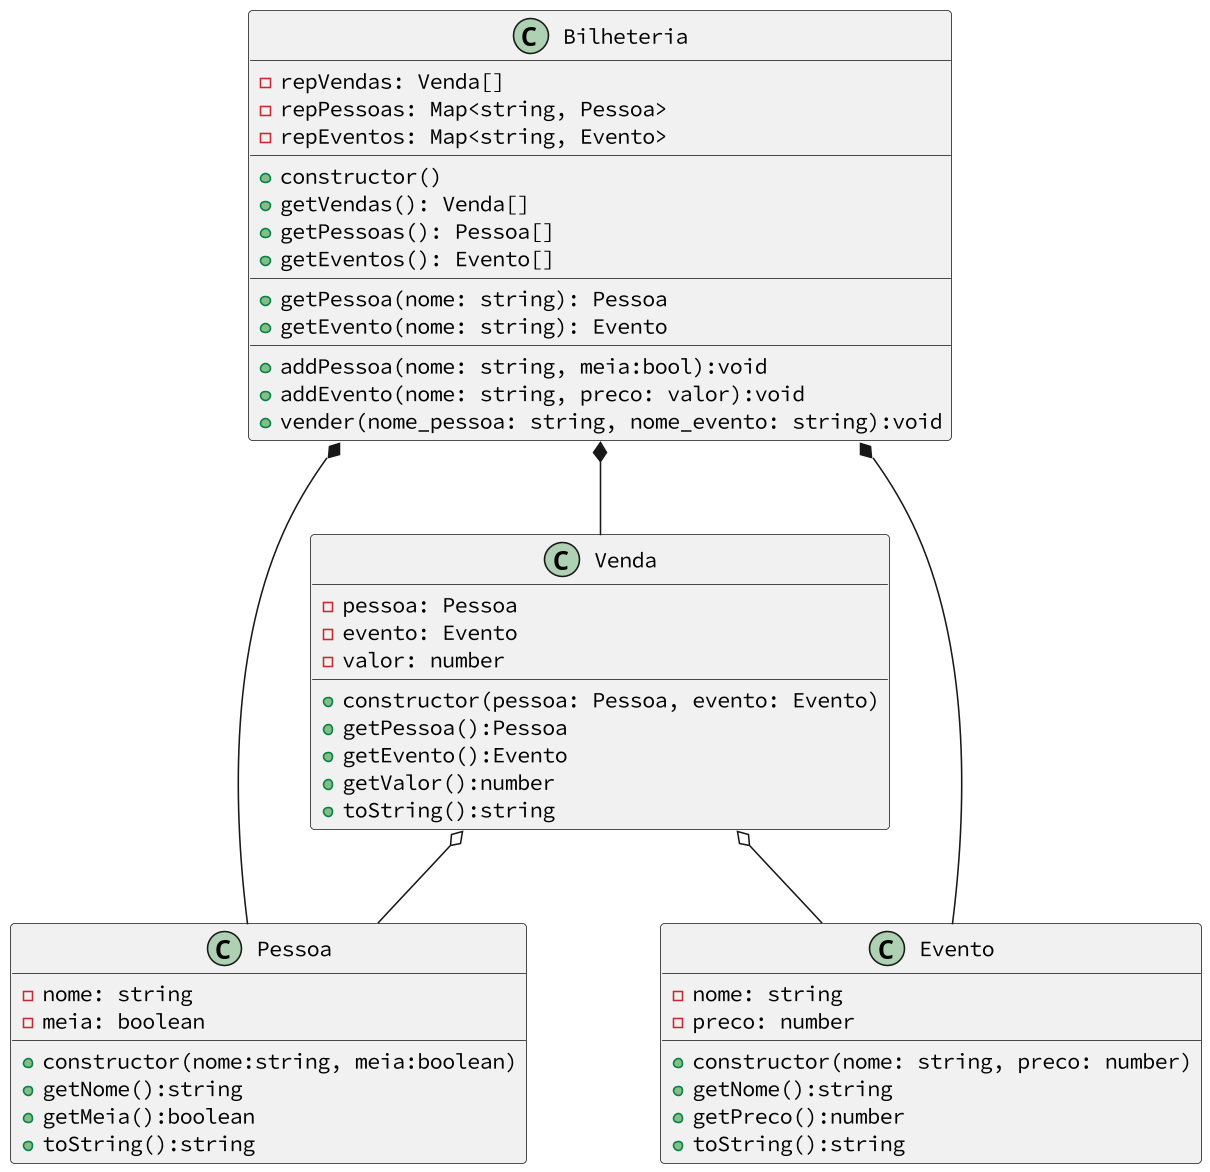

The diagram above was rendered by PlantUML. Its source (embedded in the PNG):
@startuml
skinparam defaultFontName Hasklig
skinparam dpi 150
'==
class Bilheteria {
  - repVendas: Venda[]
  - repPessoas: Map<string, Pessoa>
  - repEventos: Map<string, Evento>
  __
  + constructor()    
  ' retorna a lista das vendas
  + getVendas(): Venda[]
  ' retorna a lista das pessoas como array
  + getPessoas(): Pessoa[]
  ' retorna a lista dos eventos como array
  + getEventos(): Evento[]
  __
  ' lançar exceção se a pessoa não existir
  + getPessoa(nome: string): Pessoa
  ' lançar exceção se o evento não existir
  + getEvento(nome: string): Evento
  __
  ' lançar exceção se nome for repetido
  + addPessoa(nome: string, meia:bool):void 
  ' lançar exceção se nome for repetido
  + addEvento(nome: string, preco: valor):void 
  ' esse método usa os métodos getPessoa e getEvento
  ' para fazer a venda, não é necessário lançar exceção aqui
  + vender(nome_pessoa: string, nome_evento: string):void 
}
class Pessoa {
  - nome: string
  - meia: boolean
  __
  + constructor(nome:string, meia:boolean)
  + getNome():string
  + getMeia():boolean
  + toString():string
}
class Evento {
  - nome: string
  - preco: number
  __
  + constructor(nome: string, preco: number)
  + getNome():string
  + getPreco():number
  + toString():string
}
class Venda {
  - pessoa: Pessoa
  - evento: Evento
  - valor: number
  __
  ' o valor da venda é calculado no construtor
  + constructor(pessoa: Pessoa, evento: Evento)
  + getPessoa():Pessoa
  + getEvento():Evento
  + getValor():number
  + toString():string
}
'--
' Relações e multiplicidade
Bilheteria *-- Venda
Bilheteria *-- Pessoa
Bilheteria *-- Evento
Venda o-- Pessoa
Venda o-- Evento
'--
@enduml